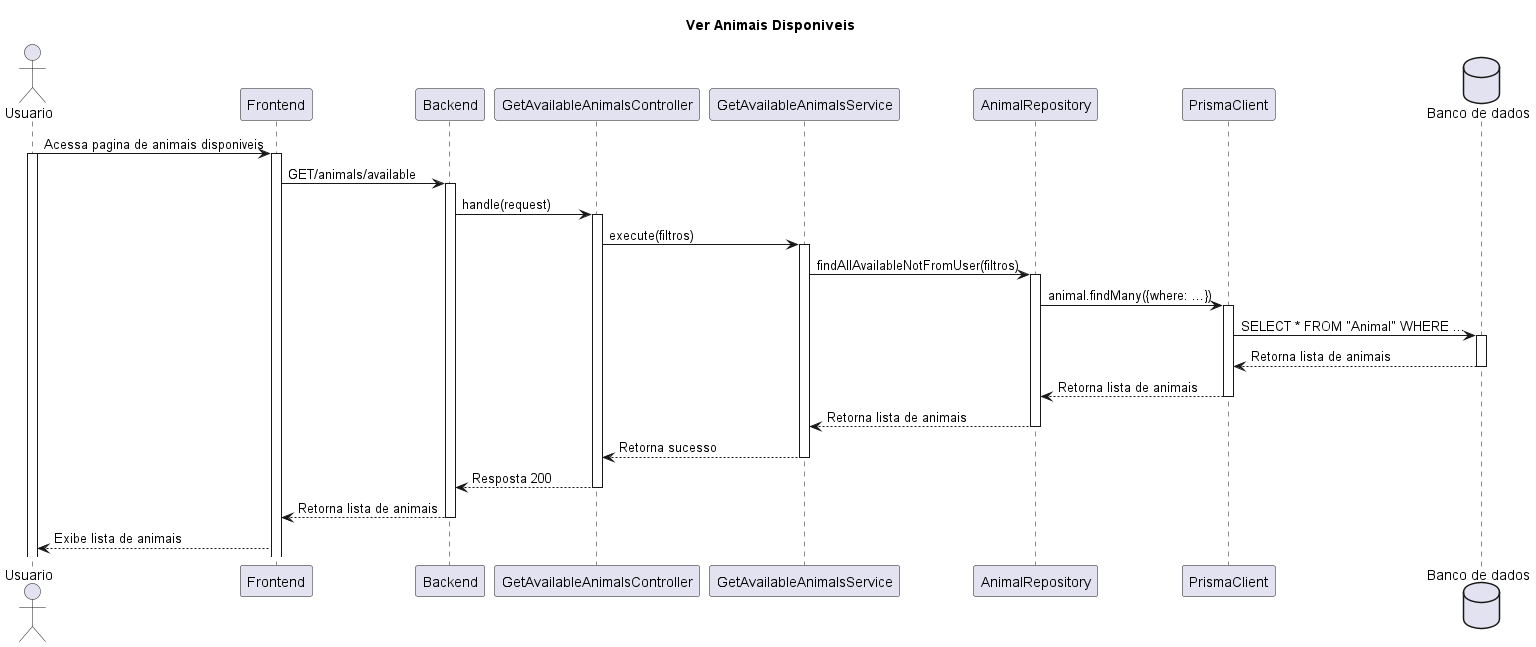

The diagram above was rendered by PlantUML. Its source (embedded in the PNG):
@startuml
title Ver Animais Disponiveis

actor Usuario as user
participant Frontend as fe
participant Backend as be
participant GetAvailableAnimalsController as gaac
participant GetAvailableAnimalsService as gaas
participant AnimalRepository as ar
participant PrismaClient as pc
database "Banco de dados" as bd

user -> fe : Acessa pagina de animais disponiveis
activate user
activate fe
fe -> be : GET/animals/available
activate be
be -> gaac: handle(request)
activate gaac
gaac -> gaas : execute(filtros)
activate gaas
gaas -> ar : findAllAvailableNotFromUser(filtros)
activate ar
ar -> pc : animal.findMany({where: ...})
activate pc
pc -> bd : SELECT * FROM "Animal" WHERE ...
activate bd
bd --> pc : Retorna lista de animais
deactivate bd
pc --> ar : Retorna lista de animais
deactivate pc
ar --> gaas : Retorna lista de animais
deactivate ar
gaas --> gaac : Retorna sucesso
deactivate gaas
gaac --> be : Resposta 200
deactivate gaac
be --> fe : Retorna lista de animais
deactivate be
fe --> user : Exibe lista de animais

@enduml